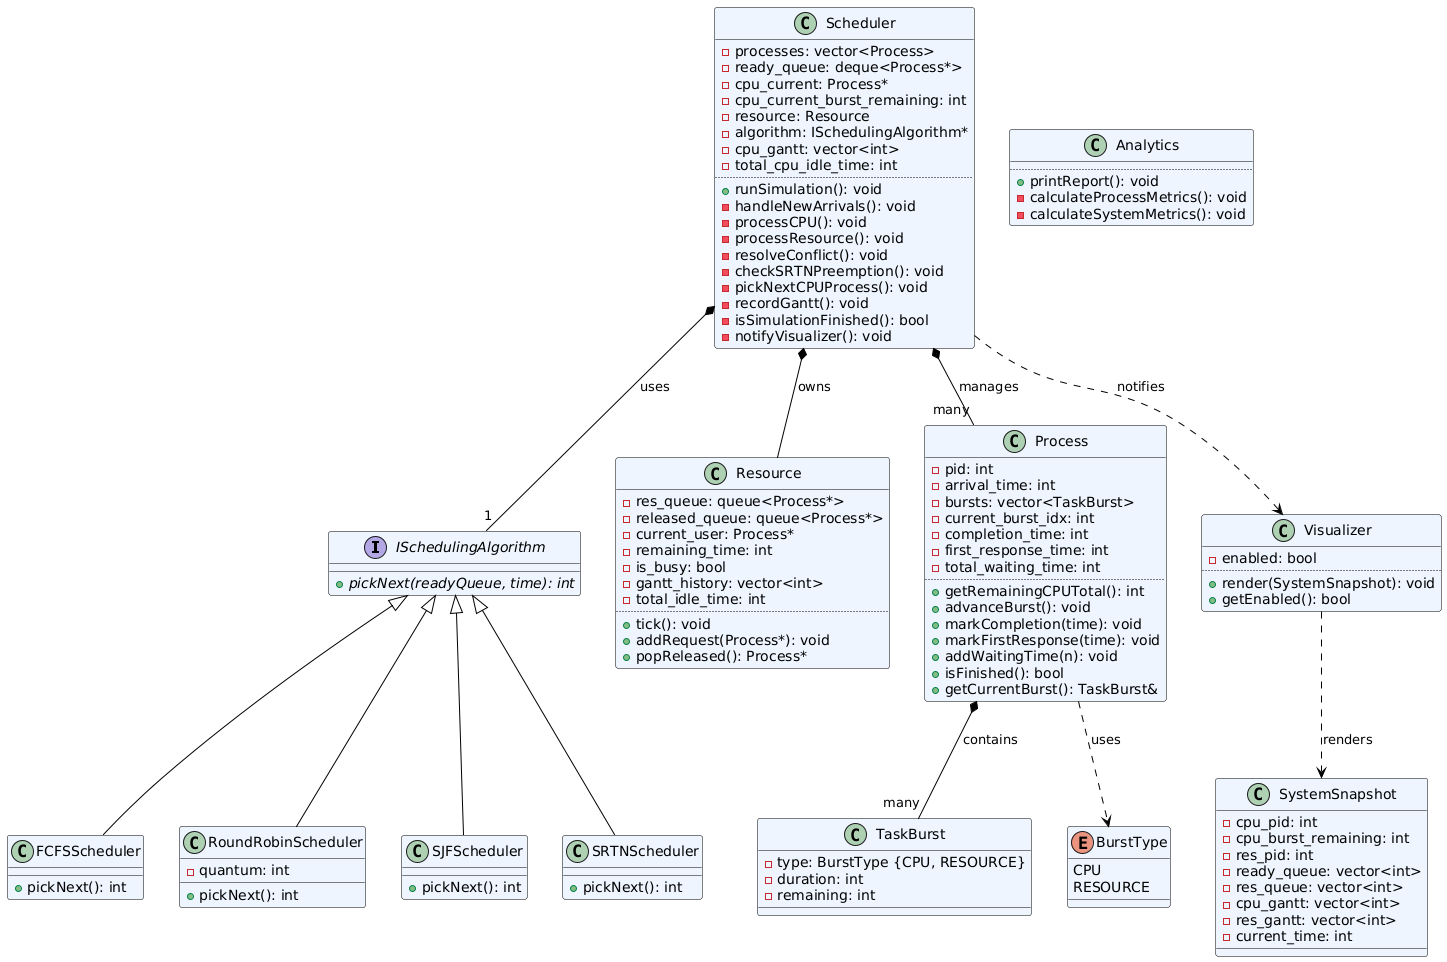

The diagram above was rendered by PlantUML. Its source (embedded in the PNG):
@startuml
skinparam defaultFontName DejaVu Sans
skinparam class {
  BorderColor black
  BackgroundColor #EEF5FF
  ArrowColor black
}

!define SEPARATOR ..

interface ISchedulingAlgorithm {
  + {abstract} pickNext(readyQueue, time): int
}

class FCFSScheduler {
  + pickNext(): int
}

class RoundRobinScheduler {
  - quantum: int
  + pickNext(): int
}

class SJFScheduler {
  + pickNext(): int
}

class SRTNScheduler {
  + pickNext(): int
}

class Scheduler {
  - processes: vector<Process>
  - ready_queue: deque<Process*>
  - cpu_current: Process*
  - cpu_current_burst_remaining: int
  - resource: Resource
  - algorithm: ISchedulingAlgorithm*
  - cpu_gantt: vector<int>
  - total_cpu_idle_time: int
  SEPARATOR
  + runSimulation(): void
  - handleNewArrivals(): void
  - processCPU(): void
  - processResource(): void
  - resolveConflict(): void
  - checkSRTNPreemption(): void
  - pickNextCPUProcess(): void
  - recordGantt(): void
  - isSimulationFinished(): bool
  - notifyVisualizer(): void
}

class Resource {
  - res_queue: queue<Process*>
  - released_queue: queue<Process*>
  - current_user: Process*
  - remaining_time: int
  - is_busy: bool
  - gantt_history: vector<int>
  - total_idle_time: int
  SEPARATOR
  + tick(): void
  + addRequest(Process*): void
  + popReleased(): Process*
}

class Process {
  - pid: int
  - arrival_time: int
  - bursts: vector<TaskBurst>
  - current_burst_idx: int
  - completion_time: int
  - first_response_time: int
  - total_waiting_time: int
  SEPARATOR
  + getRemainingCPUTotal(): int
  + advanceBurst(): void
  + markCompletion(time): void
  + markFirstResponse(time): void
  + addWaitingTime(n): void
  + isFinished(): bool
  + getCurrentBurst(): TaskBurst&
}

class TaskBurst {
  - type: BurstType {CPU, RESOURCE}
  - duration: int
  - remaining: int
}

enum BurstType {
  CPU
  RESOURCE
}

class Visualizer {
  - enabled: bool
  SEPARATOR
  + render(SystemSnapshot): void
  + getEnabled(): bool
}

class Analytics {
  SEPARATOR
  + printReport(): void
  - calculateProcessMetrics(): void
  - calculateSystemMetrics(): void
}

class SystemSnapshot {
  - cpu_pid: int
  - cpu_burst_remaining: int
  - res_pid: int
  - ready_queue: vector<int>
  - res_queue: vector<int>
  - cpu_gantt: vector<int>
  - res_gantt: vector<int>
  - current_time: int
}

ISchedulingAlgorithm <|-- FCFSScheduler
ISchedulingAlgorithm <|-- RoundRobinScheduler
ISchedulingAlgorithm <|-- SJFScheduler
ISchedulingAlgorithm <|-- SRTNScheduler

Scheduler *-- Resource : owns
Scheduler *-- "1" ISchedulingAlgorithm : uses
Scheduler *-- "many" Process : manages
Scheduler ..> Visualizer : notifies

Process *-- "many" TaskBurst : contains
Process ..> BurstType : uses

Visualizer ..> SystemSnapshot : renders

@enduml